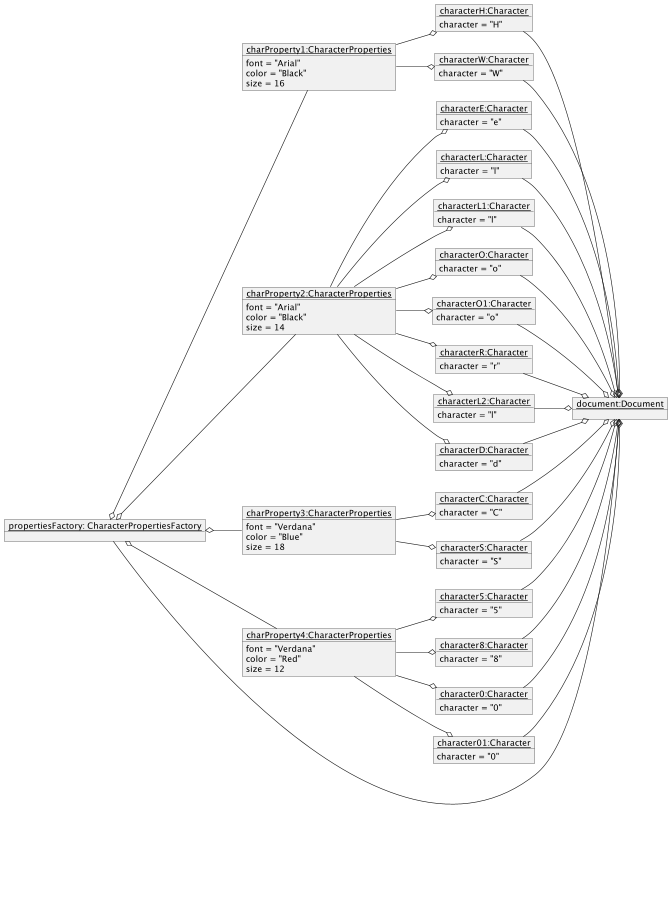

The diagram above was rendered by PlantUML. Its source (embedded in the PNG):
@startuml
'https://plantuml.com/object-diagram
left to right direction

object "<u>characterH:Character</u>" as characterH{
character = "H"
}
object "<u>characterE:Character</u>" as characterE{
character = "e"
}
object "<u>characterL:Character</u>" as characterL{
character = "l"
}
object "<u>characterL1:Character</u>" as characterL1{
character = "l"
}
object "<u>characterO:Character</u>" as characterO{
character = "o"
}
object "<u>characterW:Character</u>" as characterW{
character = "W"
}
object "<u>characterO1:Character</u>" as characterO1{
character = "o"
}
object "<u>characterR:Character</u>" as characterR{
character = "r"
}
object "<u>characterL2:Character</u>" as characterL2{
character = "l"
}
object "<u>characterD:Character</u>" as characterD{
character = "d"
}
object "<u>characterC:Character</u>" as characterC{
character = "C"
}
object "<u>characterS:Character</u>" as characterS{
character = "S"
}
object "<u>character5:Character</u>" as character5{
character = "5"
}
object "<u>character8:Character</u>" as character8{
character = "8"
}
object "<u>character0:Character</u>" as character0{
character = "0"
}
object "<u>character01:Character</u>" as character01{
character = "0"
}

object "<u>charProperty1:CharacterProperties</u>" as charProperty1{
font = "Arial"
color = "Black"
size = 16
}

object "<u>charProperty2:CharacterProperties</u>" as charProperty2{
font = "Arial"
color = "Black"
size = 14
}

object "<u>charProperty3:CharacterProperties</u>" as charProperty3{
font = "Verdana"
color = "Blue"
size = 18
}

object "<u>charProperty4:CharacterProperties</u>" as charProperty4{
font = "Verdana"
color = "Red"
size = 12
}

object "<u>document:Document</u>" as document{
}



object "<u>propertiesFactory: CharacterPropertiesFactory</u>" as propertiesFactory{
}

propertiesFactory --o document


propertiesFactory o--  charProperty1
propertiesFactory o-- charProperty2
propertiesFactory o-- charProperty3
propertiesFactory o-- charProperty4

charProperty1 --o characterH
charProperty2 --o characterE
charProperty2 --o characterL
charProperty2 --o characterL1
charProperty2 --o characterO
charProperty1 --o characterW
charProperty2 --o characterO1
charProperty2 --o characterR
charProperty2 --o characterL2
charProperty2 --o characterD
charProperty3 --o characterC
charProperty3 --o characterS
charProperty4 --o character5
charProperty4 --o character8
charProperty4 --o character0
charProperty4 --o character01

 characterH  --o document
 characterE  --o document
 characterL  --o document
 characterL1 --o document
 characterO  --o document
 characterW  --o document
 characterO1 --o document
 characterR  --o document
 characterL2 --o document
 characterD  --o document
 characterC  --o document
 characterS  --o document
 character5  --o document
 character8  --o document
 character0  --o document
 character01 --o document

@enduml